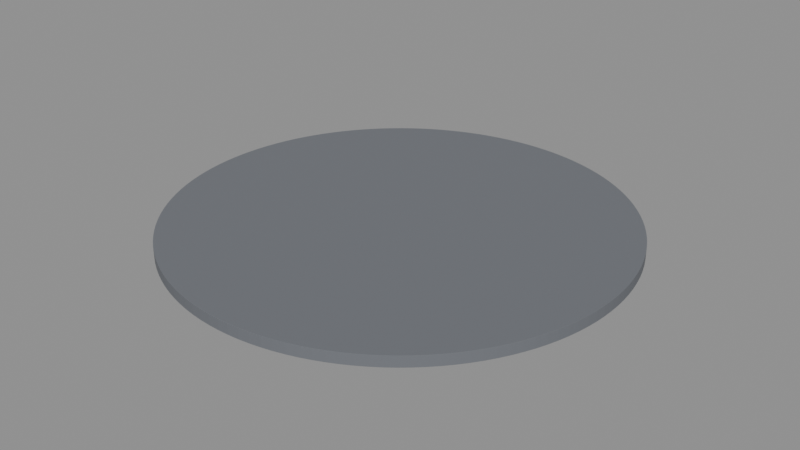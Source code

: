 # Source: BM_VA_Floor.blend  (saved by Blender 5.2.45; exported with 4.5.12 LTS)
import bpy
from mathutils import Matrix  # noqa: F401  (used for matrix-valued properties, if any)

bpy.ops.wm.read_factory_settings(use_empty=True)
scene = bpy.context.scene
scene.name = 'Scene'

# ---- materials (node trees are filled in below, after node groups)
mat_b4o_floor = bpy.data.materials.new('B4O_Floor')
mat_b4o_floor.diffuse_color = (0.16, 0.17, 0.19, 1.0)

# ---- material node trees
mat_b4o_floor.use_nodes = True; mat_b4o_floor.node_tree.nodes.clear()
_N = mat_b4o_floor.node_tree.nodes; _L = mat_b4o_floor.node_tree.links
n0 = _N.new('ShaderNodeBsdfPrincipled'); n0.name = 'Principled BSDF'; n0.location = (-200, 100)
n0.inputs[0].default_value = (0.16, 0.17, 0.19, 1.0)
n0.inputs[1].default_value = 0.03
n0.inputs[2].default_value = 0.7
n0.inputs[10].default_value = 0.005
n1 = _N.new('ShaderNodeOutputMaterial'); n1.name = 'Material Output'; n1.location = (200, 100)
_L.new(n0.outputs[0], n1.inputs[0])
n1.is_active_output = True

# ---- meshes
me_cylinder = bpy.data.meshes.new('Cylinder')
me_cylinder.from_pydata([(7.542e-07, -4.995, -0.12), (7.542e-07, -4.995, 0.12), (-0.2451, -4.989, -0.12), (-0.2451, -4.989, 0.12), (-0.4896, -4.971, -0.12), (-0.4896, -4.971, 0.12), (-0.7329, -4.941, -0.12), (-0.7329, -4.941, 0.12), (-0.9745, -4.899, -0.12), (-0.9745, -4.899, 0.12), (-1.214, -4.845, -0.12), (-1.214, -4.845, 0.12), (-1.45, -4.78, -0.12), (-1.45, -4.78, 0.12), (-1.683, -4.703, -0.12), (-1.683, -4.703, 0.12), (-1.912, -4.615, -0.12), (-1.912, -4.615, 0.12), (-2.136, -4.515, -0.12), (-2.136, -4.515, 0.12), (-2.355, -4.405, -0.12), (-2.355, -4.405, 0.12), (-2.568, -4.284, -0.12), (-2.568, -4.284, 0.12), (-2.775, -4.153, -0.12), (-2.775, -4.153, 0.12), (-2.976, -4.012, -0.12), (-2.976, -4.012, 0.12), (-3.169, -3.861, -0.12), (-3.169, -3.861, 0.12), (-3.354, -3.701, -0.12), (-3.354, -3.701, 0.12), (-3.532, -3.532, -0.12), (-3.532, -3.532, 0.12), (-3.701, -3.354, -0.12), (-3.701, -3.354, 0.12), (-3.861, -3.169, -0.12), (-3.861, -3.169, 0.12), (-4.012, -2.976, -0.12), (-4.012, -2.976, 0.12), (-4.153, -2.775, -0.12), (-4.153, -2.775, 0.12), (-4.284, -2.568, -0.12), (-4.284, -2.568, 0.12), (-4.405, -2.355, -0.12), (-4.405, -2.355, 0.12), (-4.515, -2.136, -0.12), (-4.515, -2.136, 0.12), (-4.615, -1.912, -0.12), (-4.615, -1.912, 0.12), (-4.703, -1.683, -0.12), (-4.703, -1.683, 0.12), (-4.78, -1.45, -0.12), (-4.78, -1.45, 0.12), (-4.845, -1.214, -0.12), (-4.845, -1.214, 0.12), (-4.899, -0.9745, -0.12), (-4.899, -0.9745, 0.12), (-4.941, -0.7329, -0.12), (-4.941, -0.7329, 0.12), (-4.971, -0.4896, -0.12), (-4.971, -0.4896, 0.12), (-4.989, -0.2451, -0.12), (-4.989, -0.2451, 0.12), (-4.995, -7.542e-07, -0.12), (-4.995, -7.542e-07, 0.12), (-4.989, 0.2451, -0.12), (-4.989, 0.2451, 0.12), (-4.971, 0.4896, -0.12), (-4.971, 0.4896, 0.12), (-4.941, 0.7329, -0.12), (-4.941, 0.7329, 0.12), (-4.899, 0.9745, -0.12), (-4.899, 0.9745, 0.12), (-4.845, 1.214, -0.12), (-4.845, 1.214, 0.12), (-4.78, 1.45, -0.12), (-4.78, 1.45, 0.12), (-4.703, 1.683, -0.12), (-4.703, 1.683, 0.12), (-4.615, 1.912, -0.12), (-4.615, 1.912, 0.12), (-4.515, 2.136, -0.12), (-4.515, 2.136, 0.12), (-4.405, 2.355, -0.12), (-4.405, 2.355, 0.12), (-4.284, 2.568, -0.12), (-4.284, 2.568, 0.12), (-4.153, 2.775, -0.12), (-4.153, 2.775, 0.12), (-4.012, 2.976, -0.12), (-4.012, 2.976, 0.12), (-3.861, 3.169, -0.12), (-3.861, 3.169, 0.12), (-3.701, 3.354, -0.12), (-3.701, 3.354, 0.12), (-3.532, 3.532, -0.12), (-3.532, 3.532, 0.12), (-3.354, 3.701, -0.12), (-3.354, 3.701, 0.12), (-3.169, 3.861, -0.12), (-3.169, 3.861, 0.12), (-2.976, 4.012, -0.12), (-2.976, 4.012, 0.12), (-2.775, 4.153, -0.12), (-2.775, 4.153, 0.12), (-2.568, 4.284, -0.12), (-2.568, 4.284, 0.12), (-2.355, 4.405, -0.12), (-2.355, 4.405, 0.12), (-2.136, 4.515, -0.12), (-2.136, 4.515, 0.12), (-1.912, 4.615, -0.12), (-1.912, 4.615, 0.12), (-1.683, 4.703, -0.12), (-1.683, 4.703, 0.12), (-1.45, 4.78, -0.12), (-1.45, 4.78, 0.12), (-1.214, 4.845, -0.12), (-1.214, 4.845, 0.12), (-0.9745, 4.899, -0.12), (-0.9745, 4.899, 0.12), (-0.7329, 4.941, -0.12), (-0.7329, 4.941, 0.12), (-0.4896, 4.971, -0.12), (-0.4896, 4.971, 0.12), (-0.2451, 4.989, -0.12), (-0.2451, 4.989, 0.12), (-7.542e-07, 4.995, -0.12), (-7.542e-07, 4.995, 0.12), (0.2451, 4.989, -0.12), (0.2451, 4.989, 0.12), (0.4896, 4.971, -0.12), (0.4896, 4.971, 0.12), (0.7329, 4.941, -0.12), (0.7329, 4.941, 0.12), (0.9745, 4.899, -0.12), (0.9745, 4.899, 0.12), (1.214, 4.845, -0.12), (1.214, 4.845, 0.12), (1.45, 4.78, -0.12), (1.45, 4.78, 0.12), (1.683, 4.703, -0.12), (1.683, 4.703, 0.12), (1.912, 4.615, -0.12), (1.912, 4.615, 0.12), (2.136, 4.515, -0.12), (2.136, 4.515, 0.12), (2.355, 4.405, -0.12), (2.355, 4.405, 0.12), (2.568, 4.284, -0.12), (2.568, 4.284, 0.12), (2.775, 4.153, -0.12), (2.775, 4.153, 0.12), (2.976, 4.012, -0.12), (2.976, 4.012, 0.12), (3.169, 3.861, -0.12), (3.169, 3.861, 0.12), (3.354, 3.701, -0.12), (3.354, 3.701, 0.12), (3.532, 3.532, -0.12), (3.532, 3.532, 0.12), (3.701, 3.354, -0.12), (3.701, 3.354, 0.12), (3.861, 3.169, -0.12), (3.861, 3.169, 0.12), (4.012, 2.976, -0.12), (4.012, 2.976, 0.12), (4.153, 2.775, -0.12), (4.153, 2.775, 0.12), (4.284, 2.568, -0.12), (4.284, 2.568, 0.12), (4.405, 2.355, -0.12), (4.405, 2.355, 0.12), (4.515, 2.136, -0.12), (4.515, 2.136, 0.12), (4.615, 1.912, -0.12), (4.615, 1.912, 0.12), (4.703, 1.683, -0.12), (4.703, 1.683, 0.12), (4.78, 1.45, -0.12), (4.78, 1.45, 0.12), (4.845, 1.214, -0.12), (4.845, 1.214, 0.12), (4.899, 0.9745, -0.12), (4.899, 0.9745, 0.12), (4.941, 0.7329, -0.12), (4.941, 0.7329, 0.12), (4.971, 0.4896, -0.12), (4.971, 0.4896, 0.12), (4.989, 0.2451, -0.12), (4.989, 0.2451, 0.12), (4.995, 7.542e-07, -0.12), (4.995, 7.542e-07, 0.12), (4.989, -0.2451, -0.12), (4.989, -0.2451, 0.12), (4.971, -0.4896, -0.12), (4.971, -0.4896, 0.12), (4.941, -0.7329, -0.12), (4.941, -0.7329, 0.12), (4.899, -0.9745, -0.12), (4.899, -0.9745, 0.12), (4.845, -1.214, -0.12), (4.845, -1.214, 0.12), (4.78, -1.45, -0.12), (4.78, -1.45, 0.12), (4.703, -1.683, -0.12), (4.703, -1.683, 0.12), (4.615, -1.912, -0.12), (4.615, -1.912, 0.12), (4.515, -2.136, -0.12), (4.515, -2.136, 0.12), (4.405, -2.355, -0.12), (4.405, -2.355, 0.12), (4.284, -2.568, -0.12), (4.284, -2.568, 0.12), (4.153, -2.775, -0.12), (4.153, -2.775, 0.12), (4.012, -2.976, -0.12), (4.012, -2.976, 0.12), (3.861, -3.169, -0.12), (3.861, -3.169, 0.12), (3.701, -3.354, -0.12), (3.701, -3.354, 0.12), (3.532, -3.532, -0.12), (3.532, -3.532, 0.12), (3.354, -3.701, -0.12), (3.354, -3.701, 0.12), (3.169, -3.861, -0.12), (3.169, -3.861, 0.12), (2.976, -4.012, -0.12), (2.976, -4.012, 0.12), (2.775, -4.153, -0.12), (2.775, -4.153, 0.12), (2.568, -4.284, -0.12), (2.568, -4.284, 0.12), (2.355, -4.405, -0.12), (2.355, -4.405, 0.12), (2.136, -4.515, -0.12), (2.136, -4.515, 0.12), (1.912, -4.615, -0.12), (1.912, -4.615, 0.12), (1.683, -4.703, -0.12), (1.683, -4.703, 0.12), (1.45, -4.78, -0.12), (1.45, -4.78, 0.12), (1.214, -4.845, -0.12), (1.214, -4.845, 0.12), (0.9745, -4.899, -0.12), (0.9745, -4.899, 0.12), (0.7329, -4.941, -0.12), (0.7329, -4.941, 0.12), (0.4896, -4.971, -0.12), (0.4896, -4.971, 0.12), (0.2451, -4.989, -0.12), (0.2451, -4.989, 0.12)], [], [(0, 1, 3, 2), (2, 3, 5, 4), (4, 5, 7, 6), (6, 7, 9, 8), (8, 9, 11, 10), (10, 11, 13, 12), (12, 13, 15, 14), (14, 15, 17, 16), (16, 17, 19, 18), (18, 19, 21, 20), (20, 21, 23, 22), (22, 23, 25, 24), (24, 25, 27, 26), (26, 27, 29, 28), (28, 29, 31, 30), (30, 31, 33, 32), (32, 33, 35, 34), (34, 35, 37, 36), (36, 37, 39, 38), (38, 39, 41, 40), (40, 41, 43, 42), (42, 43, 45, 44), (44, 45, 47, 46), (46, 47, 49, 48), (48, 49, 51, 50), (50, 51, 53, 52), (52, 53, 55, 54), (54, 55, 57, 56), (56, 57, 59, 58), (58, 59, 61, 60), (60, 61, 63, 62), (62, 63, 65, 64), (64, 65, 67, 66), (66, 67, 69, 68), (68, 69, 71, 70), (70, 71, 73, 72), (72, 73, 75, 74), (74, 75, 77, 76), (76, 77, 79, 78), (78, 79, 81, 80), (80, 81, 83, 82), (82, 83, 85, 84), (84, 85, 87, 86), (86, 87, 89, 88), (88, 89, 91, 90), (90, 91, 93, 92), (92, 93, 95, 94), (94, 95, 97, 96), (96, 97, 99, 98), (98, 99, 101, 100), (100, 101, 103, 102), (102, 103, 105, 104), (104, 105, 107, 106), (106, 107, 109, 108), (108, 109, 111, 110), (110, 111, 113, 112), (112, 113, 115, 114), (114, 115, 117, 116), (116, 117, 119, 118), (118, 119, 121, 120), (120, 121, 123, 122), (122, 123, 125, 124), (124, 125, 127, 126), (126, 127, 129, 128), (128, 129, 131, 130), (130, 131, 133, 132), (132, 133, 135, 134), (134, 135, 137, 136), (136, 137, 139, 138), (138, 139, 141, 140), (140, 141, 143, 142), (142, 143, 145, 144), (144, 145, 147, 146), (146, 147, 149, 148), (148, 149, 151, 150), (150, 151, 153, 152), (152, 153, 155, 154), (154, 155, 157, 156), (156, 157, 159, 158), (158, 159, 161, 160), (160, 161, 163, 162), (162, 163, 165, 164), (164, 165, 167, 166), (166, 167, 169, 168), (168, 169, 171, 170), (170, 171, 173, 172), (172, 173, 175, 174), (174, 175, 177, 176), (176, 177, 179, 178), (178, 179, 181, 180), (180, 181, 183, 182), (182, 183, 185, 184), (184, 185, 187, 186), (186, 187, 189, 188), (188, 189, 191, 190), (190, 191, 193, 192), (192, 193, 195, 194), (194, 195, 197, 196), (196, 197, 199, 198), (198, 199, 201, 200), (200, 201, 203, 202), (202, 203, 205, 204), (204, 205, 207, 206), (206, 207, 209, 208), (208, 209, 211, 210), (210, 211, 213, 212), (212, 213, 215, 214), (214, 215, 217, 216), (216, 217, 219, 218), (218, 219, 221, 220), (220, 221, 223, 222), (222, 223, 225, 224), (224, 225, 227, 226), (226, 227, 229, 228), (228, 229, 231, 230), (230, 231, 233, 232), (232, 233, 235, 234), (234, 235, 237, 236), (236, 237, 239, 238), (238, 239, 241, 240), (240, 241, 243, 242), (242, 243, 245, 244), (244, 245, 247, 246), (246, 247, 249, 248), (248, 249, 251, 250), (250, 251, 253, 252), (3, 1, 255, 253, 251, 249, 247, 245, 243, 241, 239, 237, 235, 233, 231, 229, 227, 225, 223, 221, 219, 217, 215, 213, 211, 209, 207, 205, 203, 201, 199, 197, 195, 193, 191, 189, 187, 185, 183, 181, 179, 177, 175, 173, 171, 169, 167, 165, 163, 161, 159, 157, 155, 153, 151, 149, 147, 145, 143, 141, 139, 137, 135, 133, 131, 129, 127, 125, 123, 121, 119, 117, 115, 113, 111, 109, 107, 105, 103, 101, 99, 97, 95, 93, 91, 89, 87, 85, 83, 81, 79, 77, 75, 73, 71, 69, 67, 65, 63, 61, 59, 57, 55, 53, 51, 49, 47, 45, 43, 41, 39, 37, 35, 33, 31, 29, 27, 25, 23, 21, 19, 17, 15, 13, 11, 9, 7, 5), (252, 253, 255, 254), (254, 255, 1, 0), (0, 2, 4, 6, 8, 10, 12, 14, 16, 18, 20, 22, 24, 26, 28, 30, 32, 34, 36, 38, 40, 42, 44, 46, 48, 50, 52, 54, 56, 58, 60, 62, 64, 66, 68, 70, 72, 74, 76, 78, 80, 82, 84, 86, 88, 90, 92, 94, 96, 98, 100, 102, 104, 106, 108, 110, 112, 114, 116, 118, 120, 122, 124, 126, 128, 130, 132, 134, 136, 138, 140, 142, 144, 146, 148, 150, 152, 154, 156, 158, 160, 162, 164, 166, 168, 170, 172, 174, 176, 178, 180, 182, 184, 186, 188, 190, 192, 194, 196, 198, 200, 202, 204, 206, 208, 210, 212, 214, 216, 218, 220, 222, 224, 226, 228, 230, 232, 234, 236, 238, 240, 242, 244, 246, 248, 250, 252, 254)])
_uv = me_cylinder.uv_layers.new(name='UVMap')
_uv.uv.foreach_set('vector', [7.542e-07, -0.24, 7.542e-07, 0.0, -0.2451, 0.0, -0.2451, -0.24, -0.2451, -0.24, -0.2451, 0.0, -0.4896, 0.0, -0.4896, -0.24, -0.4896, -0.24, -0.4896, 0.0, -0.7329, 0.0, -0.7329, -0.24, -0.7329, -0.24, -0.7329, 0.0, -0.9745, 0.0, -0.9745, -0.24, -0.9745, -0.24, -0.9745, 0.0, -1.214, 0.0, -1.214, -0.24, -1.214, -0.24, -1.214, 0.0, -1.45, 0.0, -1.45, -0.24, -1.45, -0.24, -1.45, 0.0, -1.683, 0.0, -1.683, -0.24, -1.683, -0.24, -1.683, 0.0, -1.912, 0.0, -1.912, -0.24, -1.912, -0.24, -1.912, 0.0, -2.136, 0.0, -2.136, -0.24, -2.136, -0.24, -2.136, 0.0, -2.355, 0.0, -2.355, -0.24, -2.355, -0.24, -2.355, 0.0, -2.568, 0.0, -2.568, -0.24, -2.568, -0.24, -2.568, 0.0, -2.775, 0.0, -2.775, -0.24, -2.775, -0.24, -2.775, 0.0, -2.976, 0.0, -2.976, -0.24, -2.976, -0.24, -2.976, 0.0, -3.169, 0.0, -3.169, -0.24, -3.169, -0.24, -3.169, 0.0, -3.354, 0.0, -3.354, -0.24, -3.354, -0.24, -3.354, 0.0, -3.532, 0.0, -3.532, -0.24, -3.532, -0.24, -3.532, 0.0, -3.354, 0.0, -3.354, -0.24, -3.354, -0.24, -3.354, 0.0, -3.169, 0.0, -3.169, -0.24, -3.169, -0.24, -3.169, 0.0, -2.976, 0.0, -2.976, -0.24, -2.976, -0.24, -2.976, 0.0, -2.775, 0.0, -2.775, -0.24, -2.775, -0.24, -2.775, 0.0, -2.568, 0.0, -2.568, -0.24, -2.568, -0.24, -2.568, 0.0, -2.355, 0.0, -2.355, -0.24, -2.355, -0.24, -2.355, 0.0, -2.136, 0.0, -2.136, -0.24, -2.136, -0.24, -2.136, 0.0, -1.912, 0.0, -1.912, -0.24, -1.912, -0.24, -1.912, 0.0, -1.683, 0.0, -1.683, -0.24, -1.683, -0.24, -1.683, 0.0, -1.45, 0.0, -1.45, -0.24, -1.45, -0.24, -1.45, 0.0, -1.214, 0.0, -1.214, -0.24, -1.214, -0.24, -1.214, 0.0, -0.9745, 0.0, -0.9745, -0.24, -0.9745, -0.24, -0.9745, 0.0, -0.7329, 0.0, -0.7329, -0.24, -0.7329, -0.24, -0.7329, 0.0, -0.4896, 0.0, -0.4896, -0.24, -0.4896, -0.24, -0.4896, 0.0, -0.2451, 0.0, -0.2451, -0.24, -0.2451, -0.24, -0.2451, 0.0, -7.542e-07, 0.0, -7.542e-07, -0.24, -7.542e-07, -0.24, -7.542e-07, 0.0, 0.2451, 0.0, 0.2451, -0.24, 0.2451, -0.24, 0.2451, 0.0, 0.4896, 0.0, 0.4896, -0.24, 0.4896, -0.24, 0.4896, 0.0, 0.7329, 0.0, 0.7329, -0.24, 0.7329, -0.24, 0.7329, 0.0, 0.9745, 0.0, 0.9745, -0.24, 0.9745, -0.24, 0.9745, 0.0, 1.214, 0.0, 1.214, -0.24, 1.214, -0.24, 1.214, 0.0, 1.45, 0.0, 1.45, -0.24, 1.45, -0.24, 1.45, 0.0, 1.683, 0.0, 1.683, -0.24, 1.683, -0.24, 1.683, 0.0, 1.912, 0.0, 1.912, -0.24, 1.912, -0.24, 1.912, 0.0, 2.136, 0.0, 2.136, -0.24, 2.136, -0.24, 2.136, 0.0, 2.355, 0.0, 2.355, -0.24, 2.355, -0.24, 2.355, 0.0, 2.568, 0.0, 2.568, -0.24, 2.568, -0.24, 2.568, 0.0, 2.775, 0.0, 2.775, -0.24, 2.775, -0.24, 2.775, 0.0, 2.976, 0.0, 2.976, -0.24, 2.976, -0.24, 2.976, 0.0, 3.169, 0.0, 3.169, -0.24, 3.169, -0.24, 3.169, 0.0, 3.354, 0.0, 3.354, -0.24, 3.354, -0.24, 3.354, 0.0, 3.532, 0.0, 3.532, -0.24, -3.532, -0.24, -3.532, 0.0, -3.354, 0.0, -3.354, -0.24, -3.354, -0.24, -3.354, 0.0, -3.169, 0.0, -3.169, -0.24, -3.169, -0.24, -3.169, 0.0, -2.976, 0.0, -2.976, -0.24, -2.976, -0.24, -2.976, 0.0, -2.775, 0.0, -2.775, -0.24, -2.775, -0.24, -2.775, 0.0, -2.568, 0.0, -2.568, -0.24, -2.568, -0.24, -2.568, 0.0, -2.355, 0.0, -2.355, -0.24, -2.355, -0.24, -2.355, 0.0, -2.136, 0.0, -2.136, -0.24, -2.136, -0.24, -2.136, 0.0, -1.912, 0.0, -1.912, -0.24, -1.912, -0.24, -1.912, 0.0, -1.683, 0.0, -1.683, -0.24, -1.683, -0.24, -1.683, 0.0, -1.45, 0.0, -1.45, -0.24, -1.45, -0.24, -1.45, 0.0, -1.214, 0.0, -1.214, -0.24, -1.214, -0.24, -1.214, 0.0, -0.9745, 0.0, -0.9745, -0.24, -0.9745, -0.24, -0.9745, 0.0, -0.7329, 0.0, -0.7329, -0.24, -0.7329, -0.24, -0.7329, 0.0, -0.4896, 0.0, -0.4896, -0.24, -0.4896, -0.24, -0.4896, 0.0, -0.2451, 0.0, -0.2451, -0.24, -0.2451, -0.24, -0.2451, 0.0, -7.542e-07, 0.0, -7.542e-07, -0.24, -7.542e-07, -0.24, -7.542e-07, 0.0, 0.2451, 0.0, 0.2451, -0.24, 0.2451, -0.24, 0.2451, 0.0, 0.4896, 0.0, 0.4896, -0.24, 0.4896, -0.24, 0.4896, 0.0, 0.7329, 0.0, 0.7329, -0.24, 0.7329, -0.24, 0.7329, 0.0, 0.9745, 0.0, 0.9745, -0.24, 0.9745, -0.24, 0.9745, 0.0, 1.214, 0.0, 1.214, -0.24, 1.214, -0.24, 1.214, 0.0, 1.45, 0.0, 1.45, -0.24, 1.45, -0.24, 1.45, 0.0, 1.683, 0.0, 1.683, -0.24, 1.683, -0.24, 1.683, 0.0, 1.912, 0.0, 1.912, -0.24, 1.912, -0.24, 1.912, 0.0, 2.136, 0.0, 2.136, -0.24, 2.136, -0.24, 2.136, 0.0, 2.355, 0.0, 2.355, -0.24, 2.355, -0.24, 2.355, 0.0, 2.568, 0.0, 2.568, -0.24, 2.568, -0.24, 2.568, 0.0, 2.775, 0.0, 2.775, -0.24, 2.775, -0.24, 2.775, 0.0, 2.976, 0.0, 2.976, -0.24, 2.976, -0.24, 2.976, 0.0, 3.169, 0.0, 3.169, -0.24, 3.169, -0.24, 3.169, 0.0, 3.354, 0.0, 3.354, -0.24, 3.354, -0.24, 3.354, 0.0, 3.532, 0.0, 3.532, -0.24, 3.532, -0.24, 3.532, 0.0, 3.354, 0.0, 3.354, -0.24, 3.354, -0.24, 3.354, 0.0, 3.169, 0.0, 3.169, -0.24, 3.169, -0.24, 3.169, 0.0, 2.976, 0.0, 2.976, -0.24, 2.976, -0.24, 2.976, 0.0, 2.775, 0.0, 2.775, -0.24, 2.775, -0.24, 2.775, 0.0, 2.568, 0.0, 2.568, -0.24, 2.568, -0.24, 2.568, 0.0, 2.355, 0.0, 2.355, -0.24, 2.355, -0.24, 2.355, 0.0, 2.136, 0.0, 2.136, -0.24, 2.136, -0.24, 2.136, 0.0, 1.912, 0.0, 1.912, -0.24, 1.912, -0.24, 1.912, 0.0, 1.683, 0.0, 1.683, -0.24, 1.683, -0.24, 1.683, 0.0, 1.45, 0.0, 1.45, -0.24, 1.45, -0.24, 1.45, 0.0, 1.214, 0.0, 1.214, -0.24, 1.214, -0.24, 1.214, 0.0, 0.9745, 0.0, 0.9745, -0.24, 0.9745, -0.24, 0.9745, 0.0, 0.7329, 0.0, 0.7329, -0.24, 0.7329, -0.24, 0.7329, 0.0, 0.4896, 0.0, 0.4896, -0.24, 0.4896, -0.24, 0.4896, 0.0, 0.2451, 0.0, 0.2451, -0.24, 0.2451, -0.24, 0.2451, 0.0, 7.542e-07, 0.0, 7.542e-07, -0.24, 7.542e-07, -0.24, 7.542e-07, 0.0, -0.2451, 0.0, -0.2451, -0.24, -0.2451, -0.24, -0.2451, 0.0, -0.4896, 0.0, -0.4896, -0.24, -0.4896, -0.24, -0.4896, 0.0, -0.7329, 0.0, -0.7329, -0.24, -0.7329, -0.24, -0.7329, 0.0, -0.9745, 0.0, -0.9745, -0.24, -0.9745, -0.24, -0.9745, 0.0, -1.214, 0.0, -1.214, -0.24, -1.214, -0.24, -1.214, 0.0, -1.45, 0.0, -1.45, -0.24, -1.45, -0.24, -1.45, 0.0, -1.683, 0.0, -1.683, -0.24, -1.683, -0.24, -1.683, 0.0, -1.912, 0.0, -1.912, -0.24, -1.912, -0.24, -1.912, 0.0, -2.136, 0.0, -2.136, -0.24, -2.136, -0.24, -2.136, 0.0, -2.355, 0.0, -2.355, -0.24, -2.355, -0.24, -2.355, 0.0, -2.568, 0.0, -2.568, -0.24, -2.568, -0.24, -2.568, 0.0, -2.775, 0.0, -2.775, -0.24, -2.775, -0.24, -2.775, 0.0, -2.976, 0.0, -2.976, -0.24, -2.976, -0.24, -2.976, 0.0, -3.169, 0.0, -3.169, -0.24, -3.169, -0.24, -3.169, 0.0, -3.354, 0.0, -3.354, -0.24, -3.354, -0.24, -3.354, 0.0, -3.532, 0.0, -3.532, -0.24, 3.532, -0.24, 3.532, 0.0, 3.354, 0.0, 3.354, -0.24, 3.354, -0.24, 3.354, 0.0, 3.169, 0.0, 3.169, -0.24, 3.169, -0.24, 3.169, 0.0, 2.976, 0.0, 2.976, -0.24, 2.976, -0.24, 2.976, 0.0, 2.775, 0.0, 2.775, -0.24, 2.775, -0.24, 2.775, 0.0, 2.568, 0.0, 2.568, -0.24, 2.568, -0.24, 2.568, 0.0, 2.355, 0.0, 2.355, -0.24, 2.355, -0.24, 2.355, 0.0, 2.136, 0.0, 2.136, -0.24, 2.136, -0.24, 2.136, 0.0, 1.912, 0.0, 1.912, -0.24, 1.912, -0.24, 1.912, 0.0, 1.683, 0.0, 1.683, -0.24, 1.683, -0.24, 1.683, 0.0, 1.45, 0.0, 1.45, -0.24, 1.45, -0.24, 1.45, 0.0, 1.214, 0.0, 1.214, -0.24, 1.214, -0.24, 1.214, 0.0, 0.9745, 0.0, 0.9745, -0.24, 0.9745, -0.24, 0.9745, 0.0, 0.7329, 0.0, 0.7329, -0.24, 0.7329, -0.24, 0.7329, 0.0, 0.4896, 0.0, 0.4896, -0.24, -0.2451, -4.989, 7.542e-07, -4.995, 0.2451, -4.989, 0.4896, -4.971, 0.7329, -4.941, 0.9745, -4.899, 1.214, -4.845, 1.45, -4.78, 1.683, -4.703, 1.912, -4.615, 2.136, -4.515, 2.355, -4.405, 2.568, -4.284, 2.775, -4.153, 2.976, -4.012, 3.169, -3.861, 3.354, -3.701, 3.532, -3.532, 3.701, -3.354, 3.861, -3.169, 4.012, -2.976, 4.153, -2.775, 4.284, -2.568, 4.405, -2.355, 4.515, -2.136, 4.615, -1.912, 4.703, -1.683, 4.78, -1.45, 4.845, -1.214, 4.899, -0.9745, 4.941, -0.7329, 4.971, -0.4896, 4.989, -0.2451, 4.995, 7.542e-07, 4.989, 0.2451, 4.971, 0.4896, 4.941, 0.7329, 4.899, 0.9745, 4.845, 1.214, 4.78, 1.45, 4.703, 1.683, 4.615, 1.912, 4.515, 2.136, 4.405, 2.355, 4.284, 2.568, 4.153, 2.775, 4.012, 2.976, 3.861, 3.169, 3.701, 3.354, 3.532, 3.532, 3.354, 3.701, 3.169, 3.861, 2.976, 4.012, 2.775, 4.153, 2.568, 4.284, 2.355, 4.405, 2.136, 4.515, 1.912, 4.615, 1.683, 4.703, 1.45, 4.78, 1.214, 4.845, 0.9745, 4.899, 0.7329, 4.941, 0.4896, 4.971, 0.2451, 4.989, -7.542e-07, 4.995, -0.2451, 4.989, -0.4896, 4.971, -0.7329, 4.941, -0.9745, 4.899, -1.214, 4.845, -1.45, 4.78, -1.683, 4.703, -1.912, 4.615, -2.136, 4.515, -2.355, 4.405, -2.568, 4.284, -2.775, 4.153, -2.976, 4.012, -3.169, 3.861, -3.354, 3.701, -3.532, 3.532, -3.701, 3.354, -3.861, 3.169, -4.012, 2.976, -4.153, 2.775, -4.284, 2.568, -4.405, 2.355, -4.515, 2.136, -4.615, 1.912, -4.703, 1.683, -4.78, 1.45, -4.845, 1.214, -4.899, 0.9745, -4.941, 0.7329, -4.971, 0.4896, -4.989, 0.2451, -4.995, -7.542e-07, -4.989, -0.2451, -4.971, -0.4896, -4.941, -0.7329, -4.899, -0.9745, -4.845, -1.214, -4.78, -1.45, -4.703, -1.683, -4.615, -1.912, -4.515, -2.136, -4.405, -2.355, -4.284, -2.568, -4.153, -2.775, -4.012, -2.976, -3.861, -3.169, -3.701, -3.354, -3.532, -3.532, -3.354, -3.701, -3.169, -3.861, -2.976, -4.012, -2.775, -4.153, -2.568, -4.284, -2.355, -4.405, -2.136, -4.515, -1.912, -4.615, -1.683, -4.703, -1.45, -4.78, -1.214, -4.845, -0.9745, -4.899, -0.7329, -4.941, -0.4896, -4.971, 0.4896, -0.24, 0.4896, 0.0, 0.2451, 0.0, 0.2451, -0.24, 0.2451, -0.24, 0.2451, 0.0, 7.542e-07, 0.0, 7.542e-07, -0.24, 7.542e-07, -4.995, -0.2451, -4.989, -0.4896, -4.971, -0.7329, -4.941, -0.9745, -4.899, -1.214, -4.845, -1.45, -4.78, -1.683, -4.703, -1.912, -4.615, -2.136, -4.515, -2.355, -4.405, -2.568, -4.284, -2.775, -4.153, -2.976, -4.012, -3.169, -3.861, -3.354, -3.701, -3.532, -3.532, -3.701, -3.354, -3.861, -3.169, -4.012, -2.976, -4.153, -2.775, -4.284, -2.568, -4.405, -2.355, -4.515, -2.136, -4.615, -1.912, -4.703, -1.683, -4.78, -1.45, -4.845, -1.214, -4.899, -0.9745, -4.941, -0.7329, -4.971, -0.4896, -4.989, -0.2451, -4.995, -7.542e-07, -4.989, 0.2451, -4.971, 0.4896, -4.941, 0.7329, -4.899, 0.9745, -4.845, 1.214, -4.78, 1.45, -4.703, 1.683, -4.615, 1.912, -4.515, 2.136, -4.405, 2.355, -4.284, 2.568, -4.153, 2.775, -4.012, 2.976, -3.861, 3.169, -3.701, 3.354, -3.532, 3.532, -3.354, 3.701, -3.169, 3.861, -2.976, 4.012, -2.775, 4.153, -2.568, 4.284, -2.355, 4.405, -2.136, 4.515, -1.912, 4.615, -1.683, 4.703, -1.45, 4.78, -1.214, 4.845, -0.9745, 4.899, -0.7329, 4.941, -0.4896, 4.971, -0.2451, 4.989, -7.542e-07, 4.995, 0.2451, 4.989, 0.4896, 4.971, 0.7329, 4.941, 0.9745, 4.899, 1.214, 4.845, 1.45, 4.78, 1.683, 4.703, 1.912, 4.615, 2.136, 4.515, 2.355, 4.405, 2.568, 4.284, 2.775, 4.153, 2.976, 4.012, 3.169, 3.861, 3.354, 3.701, 3.532, 3.532, 3.701, 3.354, 3.861, 3.169, 4.012, 2.976, 4.153, 2.775, 4.284, 2.568, 4.405, 2.355, 4.515, 2.136, 4.615, 1.912, 4.703, 1.683, 4.78, 1.45, 4.845, 1.214, 4.899, 0.9745, 4.941, 0.7329, 4.971, 0.4896, 4.989, 0.2451, 4.995, 7.542e-07, 4.989, -0.2451, 4.971, -0.4896, 4.941, -0.7329, 4.899, -0.9745, 4.845, -1.214, 4.78, -1.45, 4.703, -1.683, 4.615, -1.912, 4.515, -2.136, 4.405, -2.355, 4.284, -2.568, 4.153, -2.775, 4.012, -2.976, 3.861, -3.169, 3.701, -3.354, 3.532, -3.532, 3.354, -3.701, 3.169, -3.861, 2.976, -4.012, 2.775, -4.153, 2.568, -4.284, 2.355, -4.405, 2.136, -4.515, 1.912, -4.615, 1.683, -4.703, 1.45, -4.78, 1.214, -4.845, 0.9745, -4.899, 0.7329, -4.941, 0.4896, -4.971, 0.2451, -4.989])
me_cylinder.materials.append(mat_b4o_floor)
me_cylinder.update()

# ---- objects
ob_floor = bpy.data.objects.new('Floor', me_cylinder)

# ---- transforms, parenting, visibility, modifiers, constraints
ob_floor.location = (0.0, 0.0, -0.12)
_m = ob_floor.modifiers.new('Edge_Bevel', 'BEVEL')
_m.width = 0.002
_m.width_pct = 0.002
_m.segments = 2

# ---- collection membership
scene.collection.objects.link(ob_floor)

# ---- scene / render settings (as saved in the file)
scene.frame_start = 1; scene.frame_end = 250; scene.frame_set(1)
scene.render.engine = 'BLENDER_EEVEE_NEXT'
scene.render.bake_bias = 0.0
scene.render.bake_samples = 0
scene.render.compositor_device = 'GPU'
scene.eevee.use_volume_custom_range = False
scene.eevee.fast_gi_thickness_near = 0.1
scene.eevee.fast_gi_thickness_far = 0.0
scene.eevee.ray_tracing_options.screen_trace_thickness = 0.1
bpy.context.view_layer.update()

# ---- added for rendering (the .blend has no active camera and no usable light): camera, sun + grey world if the file has none
cam_auto = bpy.data.cameras.new('AutoCamera')
cam_auto.lens = 50.0
cam_auto.sensor_width = 36.0
cam_auto.clip_end = 1000.0
ob_auto_camera = bpy.data.objects.new('AutoCamera', cam_auto)
scene.collection.objects.link(ob_auto_camera)
ob_auto_camera.location = (13.0735, -15.6881, 10.3388)
ob_auto_camera.rotation_euler = (1.09748, -7.21219e-08, 0.694738)
scene.camera = ob_auto_camera
light_auto_sun = bpy.data.lights.new('AutoSun', 'SUN')
light_auto_sun.energy = 3.0
light_auto_sun.angle = 0.0523599
ob_auto_sun = bpy.data.objects.new('AutoSun', light_auto_sun)
scene.collection.objects.link(ob_auto_sun)
ob_auto_sun.rotation_euler = (0.872665, 0.174533, 0.523599)
if scene.world is None:
    world_auto = bpy.data.worlds.new('AutoWorld')
    world_auto.color = (0.3, 0.3, 0.3)
    scene.world = world_auto
bpy.context.view_layer.update()
